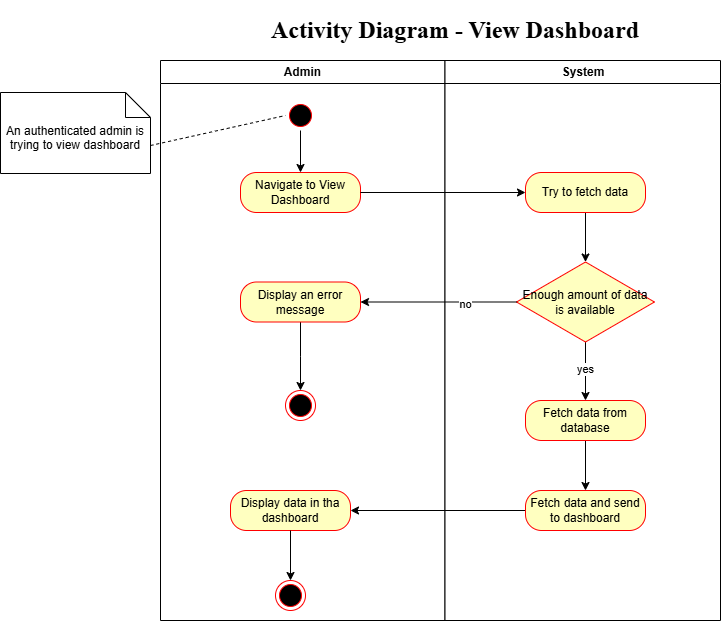

The diagram above was exported from draw.io. Its source (the exported page's mxGraphModel, read from the mxfile embedded in the PNG):
<mxGraphModel dx="1426" dy="889" grid="1" gridSize="10" guides="1" tooltips="1" connect="1" arrows="1" fold="1" page="1" pageScale="1" pageWidth="1169" pageHeight="826" background="none" math="0" shadow="0">
  <root>
    <mxCell id="0" />
    <mxCell id="1" parent="0" />
    <mxCell id="0QRDfbS9QwldZXN1w63t-31" value="Admin" style="swimlane;whiteSpace=wrap;swimlaneFillColor=default;" vertex="1" parent="1">
      <mxGeometry x="200" y="100" width="284.5" height="560" as="geometry" />
    </mxCell>
    <mxCell id="0QRDfbS9QwldZXN1w63t-32" value="" style="edgeStyle=orthogonalEdgeStyle;rounded=0;orthogonalLoop=1;jettySize=auto;html=1;" edge="1" parent="0QRDfbS9QwldZXN1w63t-31" source="0QRDfbS9QwldZXN1w63t-33" target="0QRDfbS9QwldZXN1w63t-34">
      <mxGeometry relative="1" as="geometry" />
    </mxCell>
    <mxCell id="0QRDfbS9QwldZXN1w63t-33" value="" style="ellipse;shape=startState;fillColor=#000000;strokeColor=#ff0000;" vertex="1" parent="0QRDfbS9QwldZXN1w63t-31">
      <mxGeometry x="125" y="40" width="30" height="30" as="geometry" />
    </mxCell>
    <mxCell id="0QRDfbS9QwldZXN1w63t-34" value="Navigate to View Dashboard" style="rounded=1;whiteSpace=wrap;html=1;arcSize=40;fontColor=#000000;fillColor=#ffffc0;strokeColor=#ff0000;" vertex="1" parent="0QRDfbS9QwldZXN1w63t-31">
      <mxGeometry x="80" y="112" width="120" height="40" as="geometry" />
    </mxCell>
    <mxCell id="0QRDfbS9QwldZXN1w63t-35" style="edgeStyle=orthogonalEdgeStyle;rounded=0;orthogonalLoop=1;jettySize=auto;html=1;" edge="1" parent="0QRDfbS9QwldZXN1w63t-31" source="0QRDfbS9QwldZXN1w63t-36">
      <mxGeometry relative="1" as="geometry">
        <mxPoint x="140" y="330" as="targetPoint" />
      </mxGeometry>
    </mxCell>
    <mxCell id="0QRDfbS9QwldZXN1w63t-36" value="Display an error message" style="rounded=1;whiteSpace=wrap;html=1;arcSize=40;fontColor=#000000;fillColor=#ffffc0;strokeColor=#ff0000;" vertex="1" parent="0QRDfbS9QwldZXN1w63t-31">
      <mxGeometry x="80" y="221.5" width="120" height="40" as="geometry" />
    </mxCell>
    <mxCell id="0QRDfbS9QwldZXN1w63t-37" value="" style="ellipse;html=1;shape=endState;fillColor=#000000;strokeColor=#ff0000;" vertex="1" parent="0QRDfbS9QwldZXN1w63t-31">
      <mxGeometry x="125" y="330" width="30" height="30" as="geometry" />
    </mxCell>
    <mxCell id="0QRDfbS9QwldZXN1w63t-38" value="System" style="swimlane;whiteSpace=wrap;startSize=23;swimlaneFillColor=default;" vertex="1" parent="1">
      <mxGeometry x="484.5" y="100" width="275.5" height="560" as="geometry" />
    </mxCell>
    <mxCell id="0QRDfbS9QwldZXN1w63t-39" style="edgeStyle=orthogonalEdgeStyle;rounded=0;orthogonalLoop=1;jettySize=auto;html=1;entryX=0.5;entryY=0;entryDx=0;entryDy=0;" edge="1" parent="0QRDfbS9QwldZXN1w63t-38" source="0QRDfbS9QwldZXN1w63t-40" target="0QRDfbS9QwldZXN1w63t-43">
      <mxGeometry relative="1" as="geometry" />
    </mxCell>
    <mxCell id="0QRDfbS9QwldZXN1w63t-40" value="Try to fetch data" style="rounded=1;whiteSpace=wrap;html=1;arcSize=40;fontColor=#000000;fillColor=#ffffc0;strokeColor=#ff0000;" vertex="1" parent="0QRDfbS9QwldZXN1w63t-38">
      <mxGeometry x="80.5" y="112" width="120" height="40" as="geometry" />
    </mxCell>
    <mxCell id="0QRDfbS9QwldZXN1w63t-41" style="edgeStyle=orthogonalEdgeStyle;rounded=0;orthogonalLoop=1;jettySize=auto;html=1;" edge="1" parent="0QRDfbS9QwldZXN1w63t-38" source="0QRDfbS9QwldZXN1w63t-43" target="0QRDfbS9QwldZXN1w63t-50">
      <mxGeometry relative="1" as="geometry">
        <mxPoint x="140.49500000000012" y="310" as="targetPoint" />
      </mxGeometry>
    </mxCell>
    <mxCell id="0QRDfbS9QwldZXN1w63t-42" value="yes" style="edgeLabel;html=1;align=center;verticalAlign=middle;resizable=0;points=[];" vertex="1" connectable="0" parent="0QRDfbS9QwldZXN1w63t-41">
      <mxGeometry x="-0.0611" y="-1" relative="1" as="geometry">
        <mxPoint as="offset" />
      </mxGeometry>
    </mxCell>
    <mxCell id="0QRDfbS9QwldZXN1w63t-43" value="Enough amount of data is available" style="rhombus;whiteSpace=wrap;html=1;fontColor=#000000;fillColor=#ffffc0;strokeColor=#ff0000;" vertex="1" parent="0QRDfbS9QwldZXN1w63t-38">
      <mxGeometry x="71.56" y="201.5" width="137.88" height="80" as="geometry" />
    </mxCell>
    <mxCell id="0QRDfbS9QwldZXN1w63t-44" value="Display data in tha dashboard" style="rounded=1;whiteSpace=wrap;html=1;arcSize=40;fontColor=#000000;fillColor=#ffffc0;strokeColor=#ff0000;" vertex="1" parent="0QRDfbS9QwldZXN1w63t-38">
      <mxGeometry x="-214.5" y="430" width="120" height="40" as="geometry" />
    </mxCell>
    <mxCell id="0QRDfbS9QwldZXN1w63t-45" value="" style="ellipse;html=1;shape=endState;fillColor=#000000;strokeColor=#ff0000;" vertex="1" parent="0QRDfbS9QwldZXN1w63t-38">
      <mxGeometry x="-169.5" y="520" width="30" height="30" as="geometry" />
    </mxCell>
    <mxCell id="0QRDfbS9QwldZXN1w63t-46" style="edgeStyle=orthogonalEdgeStyle;rounded=0;orthogonalLoop=1;jettySize=auto;html=1;entryX=1;entryY=0.5;entryDx=0;entryDy=0;" edge="1" parent="0QRDfbS9QwldZXN1w63t-38" source="0QRDfbS9QwldZXN1w63t-47" target="0QRDfbS9QwldZXN1w63t-44">
      <mxGeometry relative="1" as="geometry">
        <mxPoint x="-74.5" y="223" as="targetPoint" />
      </mxGeometry>
    </mxCell>
    <mxCell id="0QRDfbS9QwldZXN1w63t-47" value="Fetch data and send to dashboard" style="rounded=1;whiteSpace=wrap;html=1;arcSize=40;fontColor=#000000;fillColor=#ffffc0;strokeColor=#ff0000;" vertex="1" parent="0QRDfbS9QwldZXN1w63t-38">
      <mxGeometry x="80.5" y="430" width="120" height="40" as="geometry" />
    </mxCell>
    <mxCell id="0QRDfbS9QwldZXN1w63t-48" value="" style="edgeStyle=orthogonalEdgeStyle;rounded=0;orthogonalLoop=1;jettySize=auto;html=1;" edge="1" parent="0QRDfbS9QwldZXN1w63t-38" source="0QRDfbS9QwldZXN1w63t-44" target="0QRDfbS9QwldZXN1w63t-45">
      <mxGeometry relative="1" as="geometry" />
    </mxCell>
    <mxCell id="0QRDfbS9QwldZXN1w63t-49" style="edgeStyle=orthogonalEdgeStyle;rounded=0;orthogonalLoop=1;jettySize=auto;html=1;" edge="1" parent="0QRDfbS9QwldZXN1w63t-38" source="0QRDfbS9QwldZXN1w63t-50" target="0QRDfbS9QwldZXN1w63t-47">
      <mxGeometry relative="1" as="geometry" />
    </mxCell>
    <mxCell id="0QRDfbS9QwldZXN1w63t-50" value="Fetch data from database" style="rounded=1;whiteSpace=wrap;html=1;arcSize=40;fontColor=#000000;fillColor=#ffffc0;strokeColor=#ff0000;" vertex="1" parent="0QRDfbS9QwldZXN1w63t-38">
      <mxGeometry x="80.5" y="340" width="120" height="40" as="geometry" />
    </mxCell>
    <mxCell id="0QRDfbS9QwldZXN1w63t-51" value="An authenticated admin is trying to view dashboard" style="shape=note2;boundedLbl=1;whiteSpace=wrap;html=1;size=25;verticalAlign=top;align=center;" vertex="1" parent="1">
      <mxGeometry x="40" y="132" width="150" height="81" as="geometry" />
    </mxCell>
    <mxCell id="0QRDfbS9QwldZXN1w63t-52" value="" style="endArrow=none;dashed=1;html=1;rounded=0;entryX=0;entryY=0.5;entryDx=0;entryDy=0;exitX=0;exitY=0;exitDx=150;exitDy=53;exitPerimeter=0;" edge="1" parent="1" source="0QRDfbS9QwldZXN1w63t-51" target="0QRDfbS9QwldZXN1w63t-33">
      <mxGeometry width="50" height="50" relative="1" as="geometry">
        <mxPoint x="600" y="472" as="sourcePoint" />
        <mxPoint x="650" y="422" as="targetPoint" />
      </mxGeometry>
    </mxCell>
    <mxCell id="0QRDfbS9QwldZXN1w63t-53" style="edgeStyle=orthogonalEdgeStyle;rounded=0;orthogonalLoop=1;jettySize=auto;html=1;entryX=0;entryY=0.5;entryDx=0;entryDy=0;" edge="1" parent="1" source="0QRDfbS9QwldZXN1w63t-34" target="0QRDfbS9QwldZXN1w63t-40">
      <mxGeometry relative="1" as="geometry" />
    </mxCell>
    <mxCell id="0QRDfbS9QwldZXN1w63t-54" value="&lt;h1&gt;&lt;font face=&quot;Times New Roman&quot;&gt;Activity Diagram - View Dashboard&lt;/font&gt;&lt;/h1&gt;" style="text;html=1;align=center;verticalAlign=middle;whiteSpace=wrap;rounded=0;" vertex="1" parent="1">
      <mxGeometry x="290" y="50" width="410" height="40" as="geometry" />
    </mxCell>
    <mxCell id="0QRDfbS9QwldZXN1w63t-55" style="edgeStyle=orthogonalEdgeStyle;rounded=0;orthogonalLoop=1;jettySize=auto;html=1;entryX=1;entryY=0.5;entryDx=0;entryDy=0;" edge="1" parent="1" source="0QRDfbS9QwldZXN1w63t-43" target="0QRDfbS9QwldZXN1w63t-36">
      <mxGeometry relative="1" as="geometry" />
    </mxCell>
    <mxCell id="0QRDfbS9QwldZXN1w63t-56" value="no" style="edgeLabel;html=1;align=center;verticalAlign=middle;resizable=0;points=[];" vertex="1" connectable="0" parent="0QRDfbS9QwldZXN1w63t-55">
      <mxGeometry x="-0.3344" y="2" relative="1" as="geometry">
        <mxPoint as="offset" />
      </mxGeometry>
    </mxCell>
  </root>
</mxGraphModel>